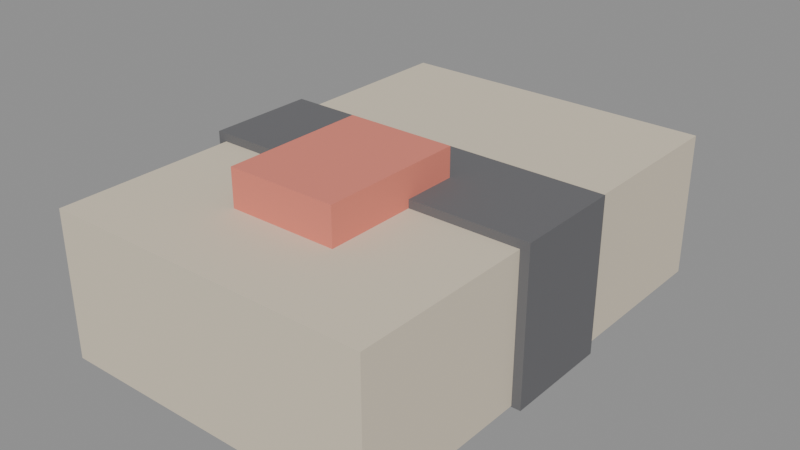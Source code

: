 # Source: SM_TimedExplosiveCharge.blend  (saved by Blender 5.2.45; exported with 4.5.12 LTS)
import bpy
from mathutils import Matrix  # noqa: F401  (used for matrix-valued properties, if any)

bpy.ops.wm.read_factory_settings(use_empty=True)
scene = bpy.context.scene
scene.name = 'Scene'

# ---- materials (node trees are filled in below, after node groups)
mat_m_c4_pack = bpy.data.materials.new('M_C4_Pack')
mat_m_c4_tape = bpy.data.materials.new('M_C4_Tape')
mat_m_c4_led = bpy.data.materials.new('M_C4_LED')

# ---- material node trees
mat_m_c4_pack.use_nodes = True; mat_m_c4_pack.node_tree.nodes.clear()
_N = mat_m_c4_pack.node_tree.nodes; _L = mat_m_c4_pack.node_tree.links
n0 = _N.new('ShaderNodeBsdfPrincipled'); n0.name = 'Principled BSDF'; n0.location = (-200, 100)
n0.inputs[0].default_value = (0.7216, 0.6353, 0.4941, 1.0)
n0.inputs[2].default_value = 0.85
n0.inputs[10].default_value = 0.005
n1 = _N.new('ShaderNodeOutputMaterial'); n1.name = 'Material Output'; n1.location = (200, 100)
_L.new(n0.outputs[0], n1.inputs[0])
n1.is_active_output = True
mat_m_c4_tape.use_nodes = True; mat_m_c4_tape.node_tree.nodes.clear()
_N = mat_m_c4_tape.node_tree.nodes; _L = mat_m_c4_tape.node_tree.links
n0 = _N.new('ShaderNodeBsdfPrincipled'); n0.name = 'Principled BSDF'; n0.location = (-200, 100)
n0.inputs[0].default_value = (0.1412, 0.1412, 0.149, 1.0)
n0.inputs[2].default_value = 0.85
n0.inputs[10].default_value = 0.005
n1 = _N.new('ShaderNodeOutputMaterial'); n1.name = 'Material Output'; n1.location = (200, 100)
_L.new(n0.outputs[0], n1.inputs[0])
n1.is_active_output = True
mat_m_c4_led.use_nodes = True; mat_m_c4_led.node_tree.nodes.clear()
_N = mat_m_c4_led.node_tree.nodes; _L = mat_m_c4_led.node_tree.links
n0 = _N.new('ShaderNodeBsdfPrincipled'); n0.name = 'Principled BSDF'; n0.location = (-200, 100)
n0.inputs[0].default_value = (0.7882, 0.2314, 0.1686, 1.0)
n0.inputs[2].default_value = 0.85
n0.inputs[10].default_value = 0.005
n1 = _N.new('ShaderNodeOutputMaterial'); n1.name = 'Material Output'; n1.location = (200, 100)
_L.new(n0.outputs[0], n1.inputs[0])
n1.is_active_output = True

# ---- meshes
me_cube = bpy.data.meshes.new('Cube')
me_cube.from_pydata([(-9.0, -13.0, -4.0), (-9.0, -13.0, 4.0), (-9.0, 13.0, -4.0), (-9.0, 13.0, 4.0), (9.0, -13.0, -4.0), (9.0, -13.0, 4.0), (9.0, 13.0, -4.0), (9.0, 13.0, 4.0), (-9.5, -3.0, -4.05), (-9.5, -3.0, 4.45), (-9.5, 3.0, -4.05), (-9.5, 3.0, 4.45), (9.5, -3.0, -4.05), (9.5, -3.0, 4.45), (9.5, 3.0, -4.05), (9.5, 3.0, 4.45), (-3.0, -8.0, 3.55), (-3.0, -8.0, 6.05), (-3.0, 0.0, 3.55), (-3.0, 0.0, 6.05), (3.0, -8.0, 3.55), (3.0, -8.0, 6.05), (3.0, 0.0, 3.55), (3.0, 0.0, 6.05)], [], [(0, 1, 3, 2), (2, 3, 7, 6), (6, 7, 5, 4), (4, 5, 1, 0), (2, 6, 4, 0), (7, 3, 1, 5), (8, 9, 11, 10), (10, 11, 15, 14), (14, 15, 13, 12), (12, 13, 9, 8), (10, 14, 12, 8), (15, 11, 9, 13), (16, 17, 19, 18), (18, 19, 23, 22), (22, 23, 21, 20), (20, 21, 17, 16), (18, 22, 20, 16), (23, 19, 17, 21)])
me_cube.polygons.foreach_set('material_index', [0, 0, 0, 0, 0, 0, 1, 1, 1, 1, 1, 1, 2, 2, 2, 2, 2, 2])
_uv = me_cube.uv_layers.new(name='UVMap')
_uv.uv.foreach_set('vector', [0.375, 0.0, 0.625, 0.0, 0.625, 0.25, 0.375, 0.25, 0.375, 0.25, 0.625, 0.25, 0.625, 0.5, 0.375, 0.5, 0.375, 0.5, 0.625, 0.5, 0.625, 0.75, 0.375, 0.75, 0.375, 0.75, 0.625, 0.75, 0.625, 1.0, 0.375, 1.0, 0.125, 0.5, 0.375, 0.5, 0.375, 0.75, 0.125, 0.75, 0.625, 0.5, 0.875, 0.5, 0.875, 0.75, 0.625, 0.75, 0.375, 0.0, 0.625, 0.0, 0.625, 0.25, 0.375, 0.25, 0.375, 0.25, 0.625, 0.25, 0.625, 0.5, 0.375, 0.5, 0.375, 0.5, 0.625, 0.5, 0.625, 0.75, 0.375, 0.75, 0.375, 0.75, 0.625, 0.75, 0.625, 1.0, 0.375, 1.0, 0.125, 0.5, 0.375, 0.5, 0.375, 0.75, 0.125, 0.75, 0.625, 0.5, 0.875, 0.5, 0.875, 0.75, 0.625, 0.75, 0.375, 0.0, 0.625, 0.0, 0.625, 0.25, 0.375, 0.25, 0.375, 0.25, 0.625, 0.25, 0.625, 0.5, 0.375, 0.5, 0.375, 0.5, 0.625, 0.5, 0.625, 0.75, 0.375, 0.75, 0.375, 0.75, 0.625, 0.75, 0.625, 1.0, 0.375, 1.0, 0.125, 0.5, 0.375, 0.5, 0.375, 0.75, 0.125, 0.75, 0.625, 0.5, 0.875, 0.5, 0.875, 0.75, 0.625, 0.75])
me_cube.materials.append(mat_m_c4_pack)
me_cube.materials.append(mat_m_c4_tape)
me_cube.materials.append(mat_m_c4_led)
me_cube.update()

# ---- objects
ob_sm_timedexplosivecharge = bpy.data.objects.new('SM_TimedExplosiveCharge', me_cube)

# ---- transforms, parenting, visibility, modifiers, constraints
ob_sm_timedexplosivecharge.location = (0.0, 0.0, 4.0)

# ---- collection membership
scene.collection.objects.link(ob_sm_timedexplosivecharge)

# ---- scene / render settings (as saved in the file)
scene.frame_start = 1; scene.frame_end = 250; scene.frame_set(1)
scene.render.engine = 'BLENDER_EEVEE_NEXT'
scene.render.bake_bias = 0.0
scene.render.bake_samples = 0
scene.render.compositor_device = 'GPU'
scene.eevee.use_volume_custom_range = False
scene.eevee.fast_gi_thickness_near = 0.1
scene.eevee.fast_gi_thickness_far = 0.0
scene.eevee.ray_tracing_options.screen_trace_thickness = 0.1
bpy.context.view_layer.update()

# ---- added for rendering (the .blend has no active camera and no usable light): camera, sun + grey world if the file has none
cam_auto = bpy.data.cameras.new('AutoCamera')
cam_auto.lens = 50.0
cam_auto.sensor_width = 36.0
cam_auto.clip_end = 1000.0
ob_auto_camera = bpy.data.objects.new('AutoCamera', cam_auto)
scene.collection.objects.link(ob_auto_camera)
ob_auto_camera.location = (31.2256, -37.4707, 29.9805)
ob_auto_camera.rotation_euler = (1.09748, -7.21219e-08, 0.694738)
scene.camera = ob_auto_camera
light_auto_sun = bpy.data.lights.new('AutoSun', 'SUN')
light_auto_sun.energy = 3.0
light_auto_sun.angle = 0.0523599
ob_auto_sun = bpy.data.objects.new('AutoSun', light_auto_sun)
scene.collection.objects.link(ob_auto_sun)
ob_auto_sun.rotation_euler = (0.872665, 0.174533, 0.523599)
if scene.world is None:
    world_auto = bpy.data.worlds.new('AutoWorld')
    world_auto.color = (0.3, 0.3, 0.3)
    scene.world = world_auto
bpy.context.view_layer.update()
